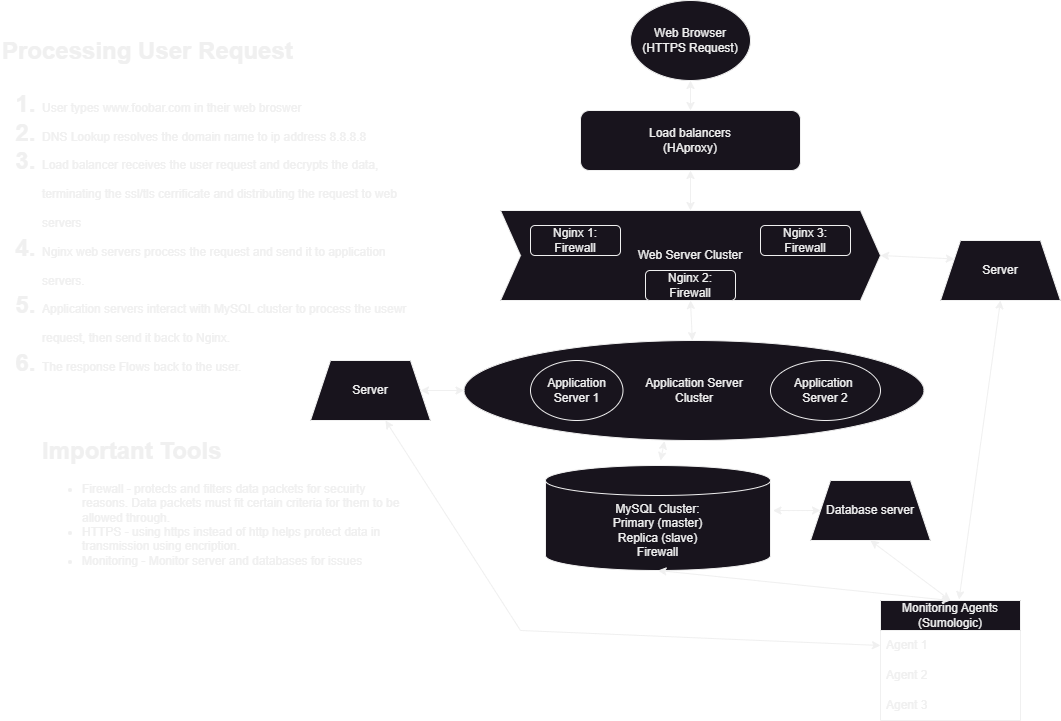

The diagram above was exported from draw.io. Its source (the exported page's mxGraphModel, read from the mxfile embedded in the PNG):
<mxGraphModel dx="1607" dy="546" grid="1" gridSize="10" guides="1" tooltips="1" connect="1" arrows="1" fold="1" page="1" pageScale="1" pageWidth="827" pageHeight="1169" math="0" shadow="0">
  <root>
    <mxCell id="0" />
    <mxCell id="1" parent="0" />
    <mxCell id="J3I3flk0i5kp0dZ-2zAA-1" value="Web Browser&lt;div&gt;(HTTPS Request)&lt;/div&gt;" style="ellipse;whiteSpace=wrap;html=1;" vertex="1" parent="1">
      <mxGeometry x="350" y="10" width="120" height="80" as="geometry" />
    </mxCell>
    <mxCell id="J3I3flk0i5kp0dZ-2zAA-2" value="Load balancers&lt;div&gt;(HAproxy)&lt;/div&gt;" style="rounded=1;whiteSpace=wrap;html=1;" vertex="1" parent="1">
      <mxGeometry x="300" y="120" width="220" height="60" as="geometry" />
    </mxCell>
    <mxCell id="J3I3flk0i5kp0dZ-2zAA-3" value="Web Server Cluster" style="shape=step;perimeter=stepPerimeter;whiteSpace=wrap;html=1;fixedSize=1;" vertex="1" parent="1">
      <mxGeometry x="220" y="220" width="380" height="90" as="geometry" />
    </mxCell>
    <mxCell id="J3I3flk0i5kp0dZ-2zAA-5" value="Application Server&lt;div&gt;Cluster&lt;/div&gt;" style="ellipse;whiteSpace=wrap;html=1;" vertex="1" parent="1">
      <mxGeometry x="183.5" y="350" width="460" height="100" as="geometry" />
    </mxCell>
    <mxCell id="J3I3flk0i5kp0dZ-2zAA-7" value="MySQL Cluster:&lt;div&gt;Primary (master)&lt;/div&gt;&lt;div&gt;Replica (slave)&lt;/div&gt;&lt;div&gt;Firewall&lt;/div&gt;" style="shape=cylinder3;whiteSpace=wrap;html=1;boundedLbl=1;backgroundOutline=1;size=15;" vertex="1" parent="1">
      <mxGeometry x="265" y="475" width="225" height="105" as="geometry" />
    </mxCell>
    <mxCell id="J3I3flk0i5kp0dZ-2zAA-9" value="Monitoring Agents (Sumologic)" style="swimlane;fontStyle=0;childLayout=stackLayout;horizontal=1;startSize=30;horizontalStack=0;resizeParent=1;resizeParentMax=0;resizeLast=0;collapsible=1;marginBottom=0;whiteSpace=wrap;html=1;" vertex="1" parent="1">
      <mxGeometry x="600" y="610" width="140" height="120" as="geometry" />
    </mxCell>
    <mxCell id="J3I3flk0i5kp0dZ-2zAA-10" value="Agent 1" style="text;strokeColor=none;fillColor=none;align=left;verticalAlign=middle;spacingLeft=4;spacingRight=4;overflow=hidden;points=[[0,0.5],[1,0.5]];portConstraint=eastwest;rotatable=0;whiteSpace=wrap;html=1;" vertex="1" parent="J3I3flk0i5kp0dZ-2zAA-9">
      <mxGeometry y="30" width="140" height="30" as="geometry" />
    </mxCell>
    <mxCell id="J3I3flk0i5kp0dZ-2zAA-11" value="Agent 2" style="text;strokeColor=none;fillColor=none;align=left;verticalAlign=middle;spacingLeft=4;spacingRight=4;overflow=hidden;points=[[0,0.5],[1,0.5]];portConstraint=eastwest;rotatable=0;whiteSpace=wrap;html=1;" vertex="1" parent="J3I3flk0i5kp0dZ-2zAA-9">
      <mxGeometry y="60" width="140" height="30" as="geometry" />
    </mxCell>
    <mxCell id="J3I3flk0i5kp0dZ-2zAA-12" value="Agent 3" style="text;strokeColor=none;fillColor=none;align=left;verticalAlign=middle;spacingLeft=4;spacingRight=4;overflow=hidden;points=[[0,0.5],[1,0.5]];portConstraint=eastwest;rotatable=0;whiteSpace=wrap;html=1;" vertex="1" parent="J3I3flk0i5kp0dZ-2zAA-9">
      <mxGeometry y="90" width="140" height="30" as="geometry" />
    </mxCell>
    <mxCell id="J3I3flk0i5kp0dZ-2zAA-14" value="" style="endArrow=classic;startArrow=classic;html=1;rounded=0;exitX=0.5;exitY=0;exitDx=0;exitDy=0;" edge="1" parent="1" source="J3I3flk0i5kp0dZ-2zAA-2" target="J3I3flk0i5kp0dZ-2zAA-1">
      <mxGeometry width="50" height="50" relative="1" as="geometry">
        <mxPoint x="400" y="310" as="sourcePoint" />
        <mxPoint x="450" y="260" as="targetPoint" />
      </mxGeometry>
    </mxCell>
    <mxCell id="J3I3flk0i5kp0dZ-2zAA-17" value="" style="endArrow=classic;startArrow=classic;html=1;rounded=0;entryX=0.5;entryY=1;entryDx=0;entryDy=0;exitX=0.5;exitY=0;exitDx=0;exitDy=0;" edge="1" parent="1" source="J3I3flk0i5kp0dZ-2zAA-3" target="J3I3flk0i5kp0dZ-2zAA-2">
      <mxGeometry width="50" height="50" relative="1" as="geometry">
        <mxPoint x="380" y="280" as="sourcePoint" />
        <mxPoint x="440" y="260" as="targetPoint" />
      </mxGeometry>
    </mxCell>
    <mxCell id="J3I3flk0i5kp0dZ-2zAA-24" value="" style="endArrow=classic;startArrow=classic;html=1;rounded=0;entryX=0.5;entryY=0;entryDx=0;entryDy=0;exitX=0.5;exitY=1;exitDx=0;exitDy=0;exitPerimeter=0;" edge="1" parent="1" source="J3I3flk0i5kp0dZ-2zAA-7" target="J3I3flk0i5kp0dZ-2zAA-9">
      <mxGeometry width="50" height="50" relative="1" as="geometry">
        <mxPoint x="390" y="510" as="sourcePoint" />
        <mxPoint x="440" y="460" as="targetPoint" />
      </mxGeometry>
    </mxCell>
    <mxCell id="J3I3flk0i5kp0dZ-2zAA-25" value="&lt;h1 style=&quot;margin-top: 0px;&quot;&gt;&lt;span style=&quot;background-color: initial;&quot;&gt;Processing User Request&lt;/span&gt;&lt;/h1&gt;&lt;h1 style=&quot;margin-top: 0px;&quot;&gt;&lt;ol&gt;&lt;li&gt;&lt;span style=&quot;font-size: 12px; font-weight: 400;&quot;&gt;User types www.foobar.com in their web broswer&lt;/span&gt;&lt;/li&gt;&lt;li&gt;&lt;span style=&quot;font-size: 12px; font-weight: 400;&quot;&gt;DNS Lookup resolves the domain name to ip address 8.8.8.8&lt;/span&gt;&lt;/li&gt;&lt;li&gt;&lt;span style=&quot;font-size: 12px; font-weight: 400;&quot;&gt;Load balancer receives the user request and decrypts the data, terminating the ssl/tls cerrificate and distributing the request to web servers&lt;/span&gt;&lt;/li&gt;&lt;li&gt;&lt;span style=&quot;font-size: 12px; font-weight: 400;&quot;&gt;Nginx web servers process the request and send it to application servers.&amp;nbsp;&lt;/span&gt;&lt;/li&gt;&lt;li&gt;&lt;span style=&quot;font-size: 12px; font-weight: 400;&quot;&gt;Application servers interact with MySQL cluster to process the usewr request, then send it back to Nginx.&lt;/span&gt;&lt;/li&gt;&lt;li&gt;&lt;span style=&quot;font-size: 12px; font-weight: 400;&quot;&gt;The response Flows back to the user.&lt;/span&gt;&lt;/li&gt;&lt;/ol&gt;&lt;div&gt;&lt;h1 style=&quot;border-color: rgb(0, 0, 0); color: rgb(240, 240, 240); font-family: Helvetica; font-style: normal; font-variant-ligatures: normal; font-variant-caps: normal; letter-spacing: normal; orphans: 2; text-align: left; text-indent: 0px; text-transform: none; widows: 2; word-spacing: 0px; -webkit-text-stroke-width: 0px; white-space: normal; background-color: rgb(27, 29, 30); text-decoration-thickness: initial; text-decoration-style: initial; text-decoration-color: initial; margin-top: 0px;&quot;&gt;&lt;ol style=&quot;border-color: rgb(0, 0, 0);&quot;&gt;&lt;/ol&gt;&lt;/h1&gt;&lt;/div&gt;&lt;/h1&gt;&lt;h1 style=&quot;border-color: rgb(0, 0, 0); color: rgb(240, 240, 240); font-family: Helvetica; font-style: normal; font-variant-ligatures: normal; font-variant-caps: normal; letter-spacing: normal; orphans: 2; text-align: left; text-indent: 0px; text-transform: none; widows: 2; word-spacing: 0px; -webkit-text-stroke-width: 0px; white-space: normal; background-color: rgb(27, 29, 30); text-decoration-thickness: initial; text-decoration-style: initial; text-decoration-color: initial; margin-top: 0px;&quot;&gt;&lt;br&gt;&lt;/h1&gt;" style="text;html=1;whiteSpace=wrap;overflow=hidden;rounded=0;" vertex="1" parent="1">
      <mxGeometry x="-280" y="40" width="420" height="370" as="geometry" />
    </mxCell>
    <mxCell id="J3I3flk0i5kp0dZ-2zAA-26" value="&lt;h1 style=&quot;margin-top: 0px;&quot;&gt;&lt;span style=&quot;background-color: initial;&quot;&gt;Important Tools&lt;/span&gt;&lt;/h1&gt;&lt;div&gt;&lt;ul&gt;&lt;li&gt;Firewall - protects and filters data packets for secuirty reasons. Data packets must fit certain criteria for them to be allowed through.&lt;/li&gt;&lt;li&gt;HTTPS - using https instead of http helps protect data in transmission using encription.&amp;nbsp;&lt;/li&gt;&lt;li&gt;Monitoring - Monitor server and databases for issues&lt;/li&gt;&lt;/ul&gt;&lt;/div&gt;" style="text;html=1;whiteSpace=wrap;overflow=hidden;rounded=0;" vertex="1" parent="1">
      <mxGeometry x="-240" y="440" width="370" height="170" as="geometry" />
    </mxCell>
    <mxCell id="J3I3flk0i5kp0dZ-2zAA-27" value="Nginx 1:&lt;div&gt;Firewall&lt;/div&gt;" style="rounded=1;whiteSpace=wrap;html=1;" vertex="1" parent="1">
      <mxGeometry x="250" y="235" width="90" height="30" as="geometry" />
    </mxCell>
    <mxCell id="J3I3flk0i5kp0dZ-2zAA-28" value="Nginx 2:&lt;div&gt;Firewall&lt;/div&gt;" style="rounded=1;whiteSpace=wrap;html=1;" vertex="1" parent="1">
      <mxGeometry x="365" y="280" width="90" height="30" as="geometry" />
    </mxCell>
    <mxCell id="J3I3flk0i5kp0dZ-2zAA-29" value="Nginx 3:&lt;div&gt;Firewall&lt;/div&gt;" style="rounded=1;whiteSpace=wrap;html=1;" vertex="1" parent="1">
      <mxGeometry x="480" y="235" width="90" height="30" as="geometry" />
    </mxCell>
    <mxCell id="J3I3flk0i5kp0dZ-2zAA-32" value="Database server" style="shape=trapezoid;perimeter=trapezoidPerimeter;whiteSpace=wrap;html=1;fixedSize=1;" vertex="1" parent="1">
      <mxGeometry x="530" y="490" width="120" height="60" as="geometry" />
    </mxCell>
    <mxCell id="J3I3flk0i5kp0dZ-2zAA-33" value="" style="endArrow=classic;startArrow=classic;html=1;rounded=0;entryX=0;entryY=0.5;entryDx=0;entryDy=0;exitX=1.011;exitY=0.429;exitDx=0;exitDy=0;exitPerimeter=0;" edge="1" parent="1" source="J3I3flk0i5kp0dZ-2zAA-7" target="J3I3flk0i5kp0dZ-2zAA-32">
      <mxGeometry width="50" height="50" relative="1" as="geometry">
        <mxPoint x="380" y="330" as="sourcePoint" />
        <mxPoint x="430" y="280" as="targetPoint" />
      </mxGeometry>
    </mxCell>
    <mxCell id="J3I3flk0i5kp0dZ-2zAA-34" value="Server" style="shape=trapezoid;perimeter=trapezoidPerimeter;whiteSpace=wrap;html=1;fixedSize=1;" vertex="1" parent="1">
      <mxGeometry x="660" y="250" width="120" height="60" as="geometry" />
    </mxCell>
    <mxCell id="J3I3flk0i5kp0dZ-2zAA-35" value="" style="endArrow=classic;startArrow=classic;html=1;rounded=0;entryX=0;entryY=0.25;entryDx=0;entryDy=0;exitX=1;exitY=0.5;exitDx=0;exitDy=0;" edge="1" parent="1" source="J3I3flk0i5kp0dZ-2zAA-3" target="J3I3flk0i5kp0dZ-2zAA-34">
      <mxGeometry width="50" height="50" relative="1" as="geometry">
        <mxPoint x="380" y="470" as="sourcePoint" />
        <mxPoint x="430" y="420" as="targetPoint" />
      </mxGeometry>
    </mxCell>
    <mxCell id="J3I3flk0i5kp0dZ-2zAA-36" value="Server" style="shape=trapezoid;perimeter=trapezoidPerimeter;whiteSpace=wrap;html=1;fixedSize=1;" vertex="1" parent="1">
      <mxGeometry x="30" y="370" width="120" height="60" as="geometry" />
    </mxCell>
    <mxCell id="J3I3flk0i5kp0dZ-2zAA-38" value="Application Server 1" style="ellipse;whiteSpace=wrap;html=1;" vertex="1" parent="1">
      <mxGeometry x="250" y="370" width="92.5" height="60" as="geometry" />
    </mxCell>
    <mxCell id="J3I3flk0i5kp0dZ-2zAA-39" value="Application&amp;nbsp;&lt;div&gt;Server 2&lt;/div&gt;" style="ellipse;whiteSpace=wrap;html=1;" vertex="1" parent="1">
      <mxGeometry x="490" y="370" width="110" height="60" as="geometry" />
    </mxCell>
    <mxCell id="J3I3flk0i5kp0dZ-2zAA-40" value="" style="endArrow=classic;startArrow=classic;html=1;rounded=0;entryX=0.5;entryY=1;entryDx=0;entryDy=0;" edge="1" parent="1" source="J3I3flk0i5kp0dZ-2zAA-5" target="J3I3flk0i5kp0dZ-2zAA-28">
      <mxGeometry width="50" height="50" relative="1" as="geometry">
        <mxPoint x="380" y="470" as="sourcePoint" />
        <mxPoint x="430" y="420" as="targetPoint" />
      </mxGeometry>
    </mxCell>
    <mxCell id="J3I3flk0i5kp0dZ-2zAA-41" value="" style="endArrow=classic;startArrow=classic;html=1;rounded=0;entryX=0.436;entryY=1.005;entryDx=0;entryDy=0;entryPerimeter=0;" edge="1" parent="1" target="J3I3flk0i5kp0dZ-2zAA-5">
      <mxGeometry width="50" height="50" relative="1" as="geometry">
        <mxPoint x="380" y="470" as="sourcePoint" />
        <mxPoint x="430" y="420" as="targetPoint" />
      </mxGeometry>
    </mxCell>
    <mxCell id="J3I3flk0i5kp0dZ-2zAA-42" value="" style="endArrow=classic;startArrow=classic;html=1;rounded=0;entryX=0.5;entryY=1;entryDx=0;entryDy=0;" edge="1" parent="1" target="J3I3flk0i5kp0dZ-2zAA-32">
      <mxGeometry width="50" height="50" relative="1" as="geometry">
        <mxPoint x="670" y="610" as="sourcePoint" />
        <mxPoint x="600" y="550" as="targetPoint" />
      </mxGeometry>
    </mxCell>
    <mxCell id="J3I3flk0i5kp0dZ-2zAA-43" value="" style="endArrow=classic;startArrow=classic;html=1;rounded=0;entryX=0.625;entryY=1;entryDx=0;entryDy=0;entryPerimeter=0;exitX=0;exitY=0.5;exitDx=0;exitDy=0;" edge="1" parent="1" source="J3I3flk0i5kp0dZ-2zAA-10" target="J3I3flk0i5kp0dZ-2zAA-36">
      <mxGeometry width="50" height="50" relative="1" as="geometry">
        <mxPoint x="380" y="540" as="sourcePoint" />
        <mxPoint x="430" y="490" as="targetPoint" />
        <Array as="points">
          <mxPoint x="240" y="640" />
        </Array>
      </mxGeometry>
    </mxCell>
    <mxCell id="J3I3flk0i5kp0dZ-2zAA-44" value="" style="endArrow=classic;startArrow=classic;html=1;rounded=0;entryX=0.5;entryY=1;entryDx=0;entryDy=0;exitX=0.561;exitY=-0.008;exitDx=0;exitDy=0;exitPerimeter=0;" edge="1" parent="1" source="J3I3flk0i5kp0dZ-2zAA-9" target="J3I3flk0i5kp0dZ-2zAA-34">
      <mxGeometry width="50" height="50" relative="1" as="geometry">
        <mxPoint x="380" y="540" as="sourcePoint" />
        <mxPoint x="430" y="490" as="targetPoint" />
      </mxGeometry>
    </mxCell>
    <mxCell id="J3I3flk0i5kp0dZ-2zAA-45" value="" style="endArrow=classic;startArrow=classic;html=1;rounded=0;entryX=0;entryY=0.5;entryDx=0;entryDy=0;exitX=1;exitY=0.5;exitDx=0;exitDy=0;" edge="1" parent="1" source="J3I3flk0i5kp0dZ-2zAA-36" target="J3I3flk0i5kp0dZ-2zAA-5">
      <mxGeometry width="50" height="50" relative="1" as="geometry">
        <mxPoint x="380" y="540" as="sourcePoint" />
        <mxPoint x="430" y="490" as="targetPoint" />
      </mxGeometry>
    </mxCell>
  </root>
</mxGraphModel>